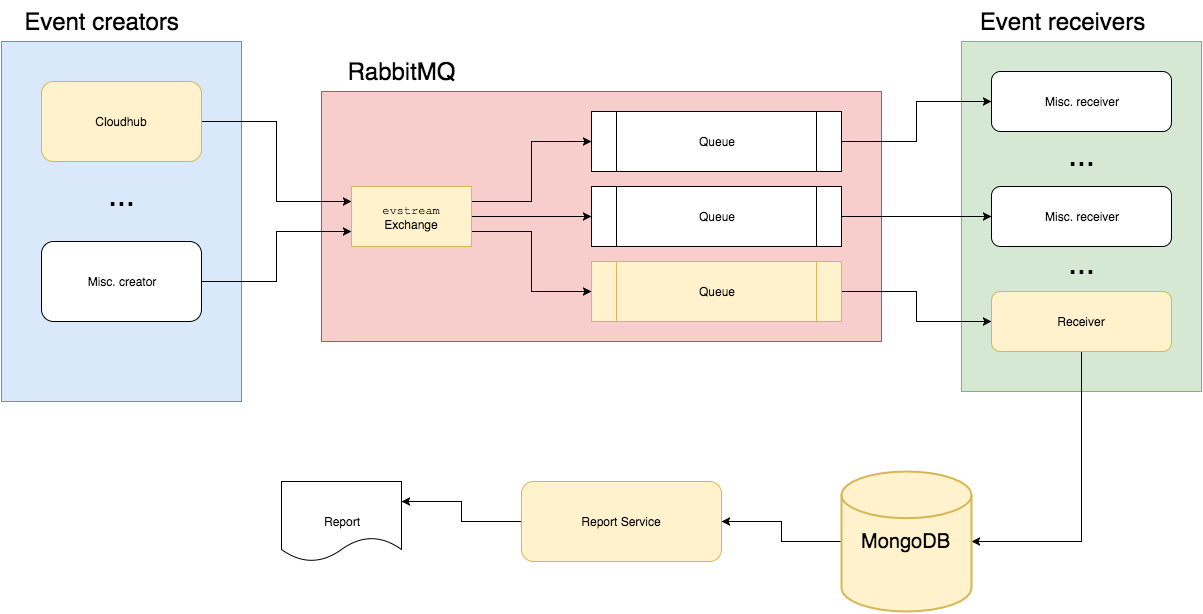

The diagram above was exported from draw.io. Its source (the exported page's mxGraphModel, read from the mxfile embedded in the PNG):
<mxGraphModel dx="1739" dy="1087" grid="1" gridSize="10" guides="1" tooltips="1" connect="1" arrows="1" fold="1" page="0" pageScale="1" pageWidth="1169" pageHeight="826" background="#ffffff" math="0" shadow="0">
  <root>
    <mxCell id="0" />
    <mxCell id="1" parent="0" />
    <mxCell id="82" value="" style="whiteSpace=wrap;html=1;plain-green;gradientColor=none;" vertex="1" parent="1">
      <mxGeometry x="920" y="200" width="240" height="350" as="geometry" />
    </mxCell>
    <mxCell id="68" value="" style="whiteSpace=wrap;html=1;plain-red;gradientColor=none;" vertex="1" parent="1">
      <mxGeometry x="280" y="250" width="560" height="250" as="geometry" />
    </mxCell>
    <mxCell id="66" value="" style="whiteSpace=wrap;html=1;plain-blue;gradientColor=none;" vertex="1" parent="1">
      <mxGeometry x="-40" y="200" width="240" height="360" as="geometry" />
    </mxCell>
    <mxCell id="104" style="edgeStyle=orthogonalEdgeStyle;rounded=0;html=1;exitX=1;exitY=0.5;entryX=0;entryY=0.25;jettySize=auto;orthogonalLoop=1;" edge="1" parent="1" source="62" target="70">
      <mxGeometry relative="1" as="geometry" />
    </mxCell>
    <mxCell id="62" value="Cloudhub" style="rounded=1;whiteSpace=wrap;html=1;plain-yellow;gradientColor=none;" vertex="1" parent="1">
      <mxGeometry y="240" width="160" height="80" as="geometry" />
    </mxCell>
    <mxCell id="105" style="edgeStyle=orthogonalEdgeStyle;rounded=0;html=1;exitX=1;exitY=0.5;entryX=0;entryY=0.75;jettySize=auto;orthogonalLoop=1;" edge="1" parent="1" source="63" target="70">
      <mxGeometry relative="1" as="geometry" />
    </mxCell>
    <mxCell id="63" value="Misc. creator" style="rounded=1;whiteSpace=wrap;html=1;" vertex="1" parent="1">
      <mxGeometry y="400" width="160" height="80" as="geometry" />
    </mxCell>
    <mxCell id="64" value="&lt;font style=&quot;font-size: 32px&quot;&gt;...&lt;/font&gt;" style="text;html=1;strokeColor=none;fillColor=none;align=center;verticalAlign=middle;whiteSpace=wrap;overflow=hidden;" vertex="1" parent="1">
      <mxGeometry x="30" y="330" width="100" height="45" as="geometry" />
    </mxCell>
    <mxCell id="67" value="&lt;div style=&quot;text-align: center&quot;&gt;&lt;span style=&quot;font-size: 24px ; line-height: 1.2&quot;&gt;Event creators&lt;/span&gt;&lt;/div&gt;" style="text;html=1;strokeColor=none;fillColor=none;align=center;verticalAlign=middle;whiteSpace=wrap;overflow=hidden;" vertex="1" parent="1">
      <mxGeometry x="-40" y="160" width="200" height="40" as="geometry" />
    </mxCell>
    <mxCell id="69" value="&lt;div style=&quot;text-align: center&quot;&gt;&lt;span style=&quot;font-size: 24px ; line-height: 1.2&quot;&gt;RabbitMQ&lt;/span&gt;&lt;/div&gt;" style="text;html=1;strokeColor=none;fillColor=none;align=center;verticalAlign=middle;whiteSpace=wrap;overflow=hidden;" vertex="1" parent="1">
      <mxGeometry x="280" y="210" width="160" height="40" as="geometry" />
    </mxCell>
    <mxCell id="100" style="edgeStyle=orthogonalEdgeStyle;rounded=0;html=1;exitX=1;exitY=0.75;entryX=0;entryY=0.5;jettySize=auto;orthogonalLoop=1;" edge="1" parent="1" source="70" target="77">
      <mxGeometry relative="1" as="geometry" />
    </mxCell>
    <mxCell id="101" style="edgeStyle=orthogonalEdgeStyle;rounded=0;html=1;exitX=1;exitY=0.5;entryX=0;entryY=0.5;jettySize=auto;orthogonalLoop=1;" edge="1" parent="1" source="70" target="76">
      <mxGeometry relative="1" as="geometry" />
    </mxCell>
    <mxCell id="102" style="edgeStyle=orthogonalEdgeStyle;rounded=0;html=1;exitX=1;exitY=0.25;entryX=0;entryY=0.5;jettySize=auto;orthogonalLoop=1;" edge="1" parent="1" source="70" target="75">
      <mxGeometry relative="1" as="geometry" />
    </mxCell>
    <mxCell id="70" value="&lt;div&gt;&lt;font face=&quot;Courier New&quot;&gt;evstream&lt;/font&gt;&lt;/div&gt;&lt;div&gt;Exchange&lt;/div&gt;" style="whiteSpace=wrap;html=1;plain-yellow;gradientColor=none;" vertex="1" parent="1">
      <mxGeometry x="310" y="345" width="120" height="60" as="geometry" />
    </mxCell>
    <mxCell id="98" style="edgeStyle=orthogonalEdgeStyle;rounded=0;html=1;exitX=1;exitY=0.5;entryX=0;entryY=0.5;jettySize=auto;orthogonalLoop=1;" edge="1" parent="1" source="75" target="84">
      <mxGeometry relative="1" as="geometry" />
    </mxCell>
    <mxCell id="75" value="Queue" style="shape=process;whiteSpace=wrap;html=1;fillColor=#FFFFFF;gradientColor=none;" vertex="1" parent="1">
      <mxGeometry x="550" y="270" width="250" height="60" as="geometry" />
    </mxCell>
    <mxCell id="97" style="edgeStyle=orthogonalEdgeStyle;rounded=0;html=1;exitX=1;exitY=0.5;entryX=0;entryY=0.5;jettySize=auto;orthogonalLoop=1;" edge="1" parent="1" source="76" target="86">
      <mxGeometry relative="1" as="geometry" />
    </mxCell>
    <mxCell id="76" value="Queue" style="shape=process;whiteSpace=wrap;html=1;fillColor=#FFFFFF;gradientColor=none;" vertex="1" parent="1">
      <mxGeometry x="550" y="345" width="250" height="60" as="geometry" />
    </mxCell>
    <mxCell id="96" style="edgeStyle=orthogonalEdgeStyle;rounded=0;html=1;exitX=1;exitY=0.5;entryX=0;entryY=0.5;jettySize=auto;orthogonalLoop=1;" edge="1" parent="1" source="77" target="87">
      <mxGeometry relative="1" as="geometry" />
    </mxCell>
    <mxCell id="77" value="Queue" style="shape=process;whiteSpace=wrap;html=1;plain-yellow;gradientColor=none;" vertex="1" parent="1">
      <mxGeometry x="550" y="420" width="250" height="60" as="geometry" />
    </mxCell>
    <mxCell id="83" value="&lt;div style=&quot;text-align: center&quot;&gt;&lt;span style=&quot;font-size: 24px ; line-height: 1.2&quot;&gt;Event receivers&lt;/span&gt;&lt;/div&gt;" style="text;html=1;strokeColor=none;fillColor=none;align=center;verticalAlign=middle;whiteSpace=wrap;overflow=hidden;" vertex="1" parent="1">
      <mxGeometry x="920" y="160" width="200" height="40" as="geometry" />
    </mxCell>
    <mxCell id="84" value="Misc. receiver" style="rounded=1;whiteSpace=wrap;html=1;fillColor=#FFFFFF;gradientColor=none;" vertex="1" parent="1">
      <mxGeometry x="950" y="230" width="180" height="60" as="geometry" />
    </mxCell>
    <mxCell id="86" value="Misc. receiver" style="rounded=1;whiteSpace=wrap;html=1;fillColor=#FFFFFF;gradientColor=none;" vertex="1" parent="1">
      <mxGeometry x="950" y="345" width="180" height="60" as="geometry" />
    </mxCell>
    <mxCell id="111" style="edgeStyle=orthogonalEdgeStyle;rounded=0;html=1;exitX=0.5;exitY=1;entryX=1;entryY=0.5;entryPerimeter=0;jettySize=auto;orthogonalLoop=1;" edge="1" parent="1" source="87" target="94">
      <mxGeometry relative="1" as="geometry" />
    </mxCell>
    <mxCell id="87" value="Receiver" style="rounded=1;whiteSpace=wrap;html=1;plain-yellow;gradientColor=none;" vertex="1" parent="1">
      <mxGeometry x="950" y="450" width="180" height="60" as="geometry" />
    </mxCell>
    <mxCell id="89" value="&lt;font style=&quot;font-size: 32px&quot;&gt;...&lt;/font&gt;" style="text;html=1;strokeColor=none;fillColor=none;align=center;verticalAlign=middle;whiteSpace=wrap;overflow=hidden;" vertex="1" parent="1">
      <mxGeometry x="990" y="290" width="100" height="45" as="geometry" />
    </mxCell>
    <mxCell id="90" value="&lt;font style=&quot;font-size: 32px&quot;&gt;...&lt;/font&gt;" style="text;html=1;strokeColor=none;fillColor=none;align=center;verticalAlign=middle;whiteSpace=wrap;overflow=hidden;" vertex="1" parent="1">
      <mxGeometry x="990" y="398" width="100" height="45" as="geometry" />
    </mxCell>
    <mxCell id="112" style="edgeStyle=orthogonalEdgeStyle;rounded=0;html=1;exitX=0;exitY=0.5;exitPerimeter=0;entryX=1;entryY=0.5;jettySize=auto;orthogonalLoop=1;" edge="1" parent="1" source="94" target="106">
      <mxGeometry relative="1" as="geometry" />
    </mxCell>
    <mxCell id="94" value="&lt;font style=&quot;font-size: 20px&quot;&gt;MongoDB&lt;/font&gt;" style="strokeWidth=2;html=1;shape=mxgraph.flowchart.database;whiteSpace=wrap;plain-yellow;gradientColor=none;" vertex="1" parent="1">
      <mxGeometry x="800" y="630" width="130" height="140" as="geometry" />
    </mxCell>
    <mxCell id="109" style="edgeStyle=orthogonalEdgeStyle;rounded=0;html=1;exitX=0;exitY=0.5;entryX=1;entryY=0.25;jettySize=auto;orthogonalLoop=1;" edge="1" parent="1" source="106" target="108">
      <mxGeometry relative="1" as="geometry" />
    </mxCell>
    <mxCell id="106" value="Report Service" style="rounded=1;whiteSpace=wrap;html=1;plain-yellow;gradientColor=none;" vertex="1" parent="1">
      <mxGeometry x="480" y="640" width="200" height="80" as="geometry" />
    </mxCell>
    <mxCell id="108" value="Report" style="shape=document;whiteSpace=wrap;html=1;fillColor=#ffffff;strokeColor=#000000;" vertex="1" parent="1">
      <mxGeometry x="240" y="640" width="120" height="80" as="geometry" />
    </mxCell>
  </root>
</mxGraphModel>